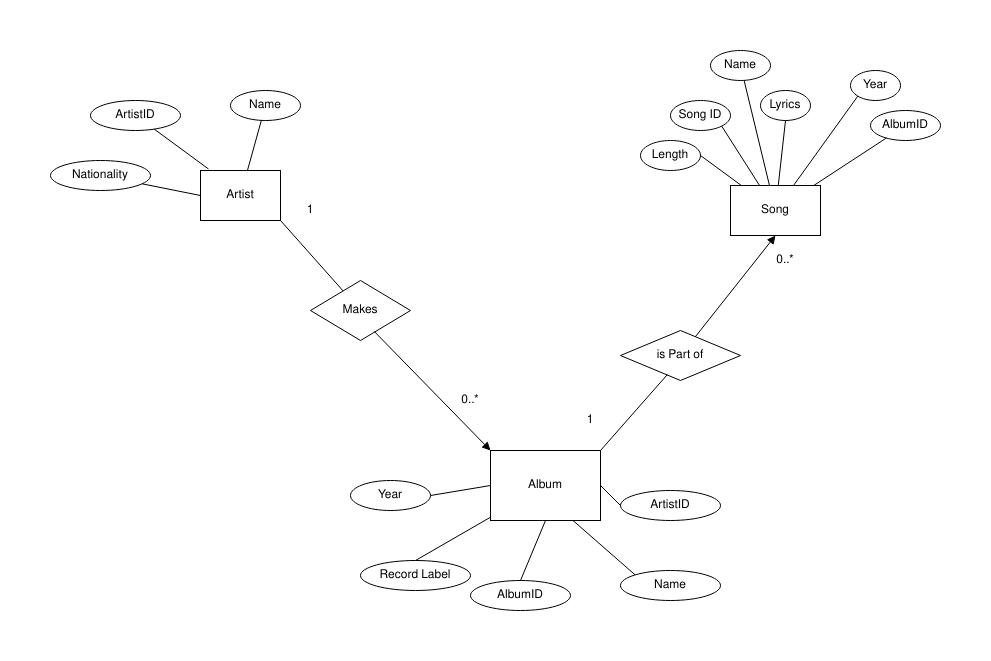

The diagram above was exported from draw.io. Its source (the exported page's mxGraphModel, read from the mxfile embedded in the PNG):
<mxGraphModel dx="582" dy="1744" grid="1" gridSize="10" guides="1" tooltips="1" connect="1" arrows="1" fold="1" page="1" pageScale="1" pageWidth="850" pageHeight="1100" math="0" shadow="0">
  <root>
    <mxCell id="0" />
    <mxCell id="1" parent="0" />
    <mxCell id="AHXsS-f3Zf-UBsCCgakd-1" value="Album" style="rounded=0;whiteSpace=wrap;html=1;" parent="1" vertex="1">
      <mxGeometry x="540" y="520" width="110" height="70" as="geometry" />
    </mxCell>
    <mxCell id="AHXsS-f3Zf-UBsCCgakd-33" value="Year" style="ellipse;whiteSpace=wrap;html=1;" parent="1" vertex="1">
      <mxGeometry x="400" y="550" width="80" height="30" as="geometry" />
    </mxCell>
    <mxCell id="AHXsS-f3Zf-UBsCCgakd-34" value="ArtistID" style="ellipse;whiteSpace=wrap;html=1;" parent="1" vertex="1">
      <mxGeometry x="670" y="560" width="100" height="30" as="geometry" />
    </mxCell>
    <mxCell id="AHXsS-f3Zf-UBsCCgakd-35" value="Name" style="ellipse;whiteSpace=wrap;html=1;" parent="1" vertex="1">
      <mxGeometry x="670" y="640" width="100" height="30" as="geometry" />
    </mxCell>
    <mxCell id="AHXsS-f3Zf-UBsCCgakd-36" value="Record Label" style="ellipse;whiteSpace=wrap;html=1;" parent="1" vertex="1">
      <mxGeometry x="410" y="630" width="110" height="30" as="geometry" />
    </mxCell>
    <mxCell id="AHXsS-f3Zf-UBsCCgakd-40" value="Lyrics" style="ellipse;whiteSpace=wrap;html=1;" parent="1" vertex="1">
      <mxGeometry x="810" y="160" width="50" height="30" as="geometry" />
    </mxCell>
    <mxCell id="AHXsS-f3Zf-UBsCCgakd-41" value="Length" style="ellipse;whiteSpace=wrap;html=1;" parent="1" vertex="1">
      <mxGeometry x="690" y="210" width="60" height="30" as="geometry" />
    </mxCell>
    <mxCell id="AHXsS-f3Zf-UBsCCgakd-42" value="Song ID" style="ellipse;whiteSpace=wrap;html=1;" parent="1" vertex="1">
      <mxGeometry x="720" y="170" width="60" height="30" as="geometry" />
    </mxCell>
    <mxCell id="AHXsS-f3Zf-UBsCCgakd-44" value="AlbumID" style="ellipse;whiteSpace=wrap;html=1;" parent="1" vertex="1">
      <mxGeometry x="920" y="180" width="70" height="30" as="geometry" />
    </mxCell>
    <mxCell id="AHXsS-f3Zf-UBsCCgakd-45" value="Year" style="ellipse;whiteSpace=wrap;html=1;" parent="1" vertex="1">
      <mxGeometry x="900" y="140" width="50" height="30" as="geometry" />
    </mxCell>
    <mxCell id="AHXsS-f3Zf-UBsCCgakd-46" value="Name" style="ellipse;whiteSpace=wrap;html=1;" parent="1" vertex="1">
      <mxGeometry x="760" y="120" width="60" height="30" as="geometry" />
    </mxCell>
    <mxCell id="AHXsS-f3Zf-UBsCCgakd-48" value="Song" style="rounded=0;whiteSpace=wrap;html=1;" parent="1" vertex="1">
      <mxGeometry x="780" y="255" width="90" height="50" as="geometry" />
    </mxCell>
    <mxCell id="AHXsS-f3Zf-UBsCCgakd-49" value="Name" style="ellipse;whiteSpace=wrap;html=1;" parent="1" vertex="1">
      <mxGeometry x="280" y="160" width="70" height="30" as="geometry" />
    </mxCell>
    <mxCell id="AHXsS-f3Zf-UBsCCgakd-50" value="Nationality" style="ellipse;whiteSpace=wrap;html=1;" parent="1" vertex="1">
      <mxGeometry x="100" y="230" width="100" height="30" as="geometry" />
    </mxCell>
    <mxCell id="AHXsS-f3Zf-UBsCCgakd-51" value="ArtistID" style="ellipse;whiteSpace=wrap;html=1;" parent="1" vertex="1">
      <mxGeometry x="140" y="170" width="90" height="30" as="geometry" />
    </mxCell>
    <mxCell id="AHXsS-f3Zf-UBsCCgakd-52" value="Artist" style="rounded=0;whiteSpace=wrap;html=1;" parent="1" vertex="1">
      <mxGeometry x="250" y="240" width="80" height="50" as="geometry" />
    </mxCell>
    <mxCell id="AHXsS-f3Zf-UBsCCgakd-53" value="Makes" style="rhombus;whiteSpace=wrap;html=1;" parent="1" vertex="1">
      <mxGeometry x="360" y="350" width="100" height="60" as="geometry" />
    </mxCell>
    <mxCell id="AHXsS-f3Zf-UBsCCgakd-55" value="is Part of" style="rhombus;whiteSpace=wrap;html=1;" parent="1" vertex="1">
      <mxGeometry x="670" y="400" width="120" height="50" as="geometry" />
    </mxCell>
    <mxCell id="AHXsS-f3Zf-UBsCCgakd-56" value="" style="endArrow=none;html=1;" parent="1" source="AHXsS-f3Zf-UBsCCgakd-52" edge="1" target="AHXsS-f3Zf-UBsCCgakd-49">
      <mxGeometry width="50" height="50" relative="1" as="geometry">
        <mxPoint x="290" y="210" as="sourcePoint" />
        <mxPoint x="320" y="150" as="targetPoint" />
      </mxGeometry>
    </mxCell>
    <mxCell id="AHXsS-f3Zf-UBsCCgakd-58" value="" style="endArrow=none;html=1;exitX=0.1;exitY=-0.03;exitDx=0;exitDy=0;exitPerimeter=0;" parent="1" source="AHXsS-f3Zf-UBsCCgakd-52" edge="1" target="AHXsS-f3Zf-UBsCCgakd-51">
      <mxGeometry width="50" height="50" relative="1" as="geometry">
        <mxPoint x="80" y="307.99" as="sourcePoint" />
        <mxPoint x="150" y="150" as="targetPoint" />
      </mxGeometry>
    </mxCell>
    <mxCell id="AHXsS-f3Zf-UBsCCgakd-59" value="" style="endArrow=none;html=1;exitX=0;exitY=0.5;exitDx=0;exitDy=0;" parent="1" source="AHXsS-f3Zf-UBsCCgakd-52" target="AHXsS-f3Zf-UBsCCgakd-50" edge="1">
      <mxGeometry width="50" height="50" relative="1" as="geometry">
        <mxPoint x="480" y="460" as="sourcePoint" />
        <mxPoint x="104" y="220" as="targetPoint" />
      </mxGeometry>
    </mxCell>
    <mxCell id="AHXsS-f3Zf-UBsCCgakd-60" value="" style="endArrow=none;html=1;entryX=1;entryY=1;entryDx=0;entryDy=0;" parent="1" source="AHXsS-f3Zf-UBsCCgakd-48" target="AHXsS-f3Zf-UBsCCgakd-42" edge="1">
      <mxGeometry width="50" height="50" relative="1" as="geometry">
        <mxPoint x="420" y="380" as="sourcePoint" />
        <mxPoint x="470" y="330" as="targetPoint" />
      </mxGeometry>
    </mxCell>
    <mxCell id="AHXsS-f3Zf-UBsCCgakd-61" value="" style="endArrow=none;html=1;entryX=1;entryY=0.5;entryDx=0;entryDy=0;" parent="1" source="AHXsS-f3Zf-UBsCCgakd-48" target="AHXsS-f3Zf-UBsCCgakd-41" edge="1">
      <mxGeometry width="50" height="50" relative="1" as="geometry">
        <mxPoint x="420" y="380" as="sourcePoint" />
        <mxPoint x="470" y="330" as="targetPoint" />
      </mxGeometry>
    </mxCell>
    <mxCell id="AHXsS-f3Zf-UBsCCgakd-62" value="" style="endArrow=none;html=1;entryX=0;entryY=1;entryDx=0;entryDy=0;" parent="1" target="AHXsS-f3Zf-UBsCCgakd-45" edge="1" source="AHXsS-f3Zf-UBsCCgakd-48">
      <mxGeometry width="50" height="50" relative="1" as="geometry">
        <mxPoint x="970" y="130" as="sourcePoint" />
        <mxPoint x="470" y="330" as="targetPoint" />
      </mxGeometry>
    </mxCell>
    <mxCell id="AHXsS-f3Zf-UBsCCgakd-63" value="" style="endArrow=none;html=1;entryX=0.5;entryY=1;entryDx=0;entryDy=0;" parent="1" source="AHXsS-f3Zf-UBsCCgakd-48" target="AHXsS-f3Zf-UBsCCgakd-40" edge="1">
      <mxGeometry width="50" height="50" relative="1" as="geometry">
        <mxPoint x="420" y="380" as="sourcePoint" />
        <mxPoint x="470" y="330" as="targetPoint" />
      </mxGeometry>
    </mxCell>
    <mxCell id="AHXsS-f3Zf-UBsCCgakd-65" value="" style="endArrow=none;html=1;" parent="1" source="AHXsS-f3Zf-UBsCCgakd-48" edge="1" target="AHXsS-f3Zf-UBsCCgakd-44">
      <mxGeometry width="50" height="50" relative="1" as="geometry">
        <mxPoint x="420" y="380" as="sourcePoint" />
        <mxPoint x="1030" y="185" as="targetPoint" />
      </mxGeometry>
    </mxCell>
    <mxCell id="AHXsS-f3Zf-UBsCCgakd-66" value="" style="endArrow=none;html=1;" parent="1" edge="1" target="AHXsS-f3Zf-UBsCCgakd-46" source="AHXsS-f3Zf-UBsCCgakd-48">
      <mxGeometry width="50" height="50" relative="1" as="geometry">
        <mxPoint x="970" y="160" as="sourcePoint" />
        <mxPoint x="1020" y="135" as="targetPoint" />
      </mxGeometry>
    </mxCell>
    <mxCell id="AHXsS-f3Zf-UBsCCgakd-67" value="" style="endArrow=none;html=1;entryX=0.75;entryY=1;entryDx=0;entryDy=0;exitX=0;exitY=0;exitDx=0;exitDy=0;" parent="1" source="AHXsS-f3Zf-UBsCCgakd-35" target="AHXsS-f3Zf-UBsCCgakd-1" edge="1">
      <mxGeometry width="50" height="50" relative="1" as="geometry">
        <mxPoint x="380" y="380" as="sourcePoint" />
        <mxPoint x="430" y="330" as="targetPoint" />
      </mxGeometry>
    </mxCell>
    <mxCell id="AHXsS-f3Zf-UBsCCgakd-68" value="" style="endArrow=none;html=1;exitX=0.5;exitY=0;exitDx=0;exitDy=0;" parent="1" source="AHXsS-f3Zf-UBsCCgakd-36" target="AHXsS-f3Zf-UBsCCgakd-1" edge="1">
      <mxGeometry width="50" height="50" relative="1" as="geometry">
        <mxPoint x="380" y="380" as="sourcePoint" />
        <mxPoint x="430" y="330" as="targetPoint" />
      </mxGeometry>
    </mxCell>
    <mxCell id="AHXsS-f3Zf-UBsCCgakd-69" value="" style="endArrow=none;html=1;entryX=0;entryY=0.5;entryDx=0;entryDy=0;exitX=1;exitY=0.5;exitDx=0;exitDy=0;" parent="1" source="AHXsS-f3Zf-UBsCCgakd-33" target="AHXsS-f3Zf-UBsCCgakd-1" edge="1">
      <mxGeometry width="50" height="50" relative="1" as="geometry">
        <mxPoint x="385" y="400" as="sourcePoint" />
        <mxPoint x="435" y="350" as="targetPoint" />
      </mxGeometry>
    </mxCell>
    <mxCell id="AHXsS-f3Zf-UBsCCgakd-70" value="" style="endArrow=none;html=1;entryX=0;entryY=0.5;entryDx=0;entryDy=0;exitX=1;exitY=0.5;exitDx=0;exitDy=0;" parent="1" source="AHXsS-f3Zf-UBsCCgakd-1" target="AHXsS-f3Zf-UBsCCgakd-34" edge="1">
      <mxGeometry width="50" height="50" relative="1" as="geometry">
        <mxPoint x="380" y="380" as="sourcePoint" />
        <mxPoint x="430" y="330" as="targetPoint" />
      </mxGeometry>
    </mxCell>
    <mxCell id="GkRuG9R2Q41R3MPvXQlm-1" value="AlbumID" style="ellipse;whiteSpace=wrap;html=1;" parent="1" vertex="1">
      <mxGeometry x="520" y="650" width="100" height="30" as="geometry" />
    </mxCell>
    <mxCell id="GkRuG9R2Q41R3MPvXQlm-2" value="" style="endArrow=none;html=1;exitX=0.5;exitY=0;exitDx=0;exitDy=0;entryX=0.5;entryY=1;entryDx=0;entryDy=0;" parent="1" source="GkRuG9R2Q41R3MPvXQlm-1" edge="1" target="AHXsS-f3Zf-UBsCCgakd-1">
      <mxGeometry width="50" height="50" relative="1" as="geometry">
        <mxPoint x="560" y="510" as="sourcePoint" />
        <mxPoint x="563" y="620" as="targetPoint" />
      </mxGeometry>
    </mxCell>
    <mxCell id="yNDSve_dHp9kdBQ9nTix-2" value="" style="html=1;verticalAlign=bottom;endArrow=block;entryX=0;entryY=0;entryDx=0;entryDy=0;exitX=0.638;exitY=0.85;exitDx=0;exitDy=0;exitPerimeter=0;" parent="1" source="AHXsS-f3Zf-UBsCCgakd-53" target="AHXsS-f3Zf-UBsCCgakd-1" edge="1">
      <mxGeometry x="1" y="398" width="80" relative="1" as="geometry">
        <mxPoint x="390" y="380" as="sourcePoint" />
        <mxPoint x="470" y="390" as="targetPoint" />
        <mxPoint x="380" y="278" as="offset" />
      </mxGeometry>
    </mxCell>
    <mxCell id="yNDSve_dHp9kdBQ9nTix-3" value="" style="endArrow=none;html=1;entryX=1;entryY=1;entryDx=0;entryDy=0;" parent="1" source="AHXsS-f3Zf-UBsCCgakd-53" target="AHXsS-f3Zf-UBsCCgakd-52" edge="1">
      <mxGeometry width="50" height="50" relative="1" as="geometry">
        <mxPoint x="870" y="610" as="sourcePoint" />
        <mxPoint x="920" y="560" as="targetPoint" />
      </mxGeometry>
    </mxCell>
    <mxCell id="yNDSve_dHp9kdBQ9nTix-4" value="" style="html=1;verticalAlign=bottom;endArrow=block;entryX=0.5;entryY=1;entryDx=0;entryDy=0;" parent="1" source="AHXsS-f3Zf-UBsCCgakd-55" target="AHXsS-f3Zf-UBsCCgakd-48" edge="1">
      <mxGeometry x="1" y="398" width="80" relative="1" as="geometry">
        <mxPoint x="960" y="269" as="sourcePoint" />
        <mxPoint x="1106.02" y="411" as="targetPoint" />
        <mxPoint x="380" y="278" as="offset" />
      </mxGeometry>
    </mxCell>
    <mxCell id="yNDSve_dHp9kdBQ9nTix-5" value="" style="endArrow=none;html=1;entryX=0.39;entryY=0.883;entryDx=0;entryDy=0;entryPerimeter=0;exitX=1;exitY=0;exitDx=0;exitDy=0;" parent="1" source="AHXsS-f3Zf-UBsCCgakd-1" target="AHXsS-f3Zf-UBsCCgakd-55" edge="1">
      <mxGeometry width="50" height="50" relative="1" as="geometry">
        <mxPoint x="870" y="610" as="sourcePoint" />
        <mxPoint x="920" y="560" as="targetPoint" />
      </mxGeometry>
    </mxCell>
    <mxCell id="yNDSve_dHp9kdBQ9nTix-6" value="1" style="text;html=1;strokeColor=none;fillColor=none;align=center;verticalAlign=middle;whiteSpace=wrap;rounded=0;" parent="1" vertex="1">
      <mxGeometry x="340" y="270" width="40" height="20" as="geometry" />
    </mxCell>
    <mxCell id="yNDSve_dHp9kdBQ9nTix-7" value="0..*" style="text;html=1;strokeColor=none;fillColor=none;align=center;verticalAlign=middle;whiteSpace=wrap;rounded=0;" parent="1" vertex="1">
      <mxGeometry x="500" y="460" width="40" height="20" as="geometry" />
    </mxCell>
    <mxCell id="yNDSve_dHp9kdBQ9nTix-9" value="1" style="text;html=1;strokeColor=none;fillColor=none;align=center;verticalAlign=middle;whiteSpace=wrap;rounded=0;" parent="1" vertex="1">
      <mxGeometry x="620" y="480" width="40" height="20" as="geometry" />
    </mxCell>
    <mxCell id="yNDSve_dHp9kdBQ9nTix-10" value="0..*" style="text;html=1;strokeColor=none;fillColor=none;align=center;verticalAlign=middle;whiteSpace=wrap;rounded=0;" parent="1" vertex="1">
      <mxGeometry x="815" y="320" width="40" height="20" as="geometry" />
    </mxCell>
  </root>
</mxGraphModel>